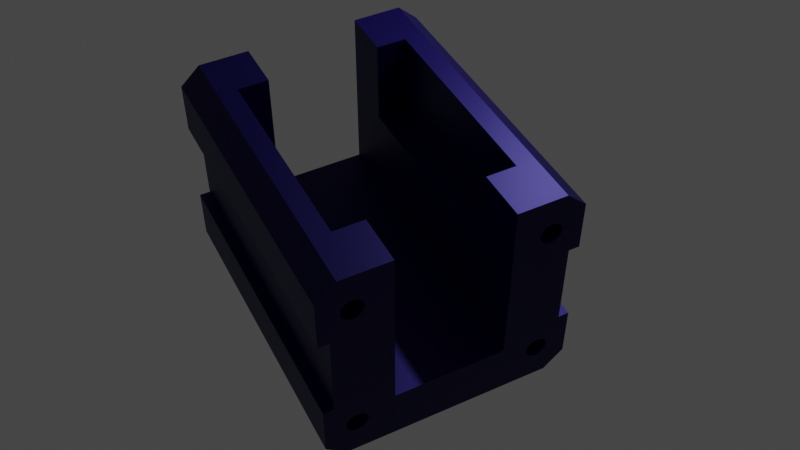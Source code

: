 # Source: M0_Basic_Blender.blend  (saved by Blender 2.80.45; exported with 4.5.12 LTS)
import bpy
from mathutils import Matrix  # noqa: F401  (used for matrix-valued properties, if any)

bpy.ops.wm.read_factory_settings(use_empty=True)
scene = bpy.context.scene
scene.name = 'Scene'

# ---- collections
col_collection = bpy.data.collections.new('Collection'); scene.collection.children.link(col_collection)

# ---- materials (node trees are filled in below, after node groups)
mat_material = bpy.data.materials.new('Material')
mat_material.use_transparent_shadow = False
mat_material.roughness = 0.25

# ---- node groups
ng_auto_smooth = bpy.data.node_groups.new('Auto Smooth', 'GeometryNodeTree')
_s = ng_auto_smooth.interface.new_socket(name='Geometry', in_out='OUTPUT', socket_type='NodeSocketGeometry')
_s = ng_auto_smooth.interface.new_socket(name='Geometry', in_out='INPUT', socket_type='NodeSocketGeometry')
_s = ng_auto_smooth.interface.new_socket(name='Angle', in_out='INPUT', socket_type='NodeSocketFloat')
_s.subtype = 'ANGLE'
_s.min_value = 0.0
_s.max_value = 3.142
ng_auto_smooth.is_modifier = True
_N = ng_auto_smooth.nodes; _L = ng_auto_smooth.links
n0 = _N.new('NodeGroupOutput'); n0.name = 'Group Output'; n0.location = (480, -100)
n1 = _N.new('NodeGroupInput'); n1.name = 'Group Input'; n1.location = (-420, -300)
n2 = _N.new('NodeGroupInput'); n2.name = 'Group Input.001'; n2.location = (-60, -100)
n3 = _N.new('GeometryNodeSetShadeSmooth'); n3.name = 'Set Shade Smooth'; n3.location = (120, -100)
n3.domain = 'EDGE'
n4 = _N.new('GeometryNodeSetShadeSmooth'); n4.name = 'Set Shade Smooth.001'; n4.location = (300, -100)
n5 = _N.new('GeometryNodeInputMeshEdgeAngle'); n5.name = 'Edge Angle'; n5.location = (-420, -220)
n6 = _N.new('GeometryNodeInputEdgeSmooth'); n6.name = 'Is Edge Smooth'; n6.location = (-60, -160)
n7 = _N.new('GeometryNodeInputShadeSmooth'); n7.name = 'Is Face Smooth'; n7.location = (-240, -340)
n8 = _N.new('FunctionNodeBooleanMath'); n8.name = 'Boolean Math'; n8.location = (-60, -220)
n9 = _N.new('FunctionNodeCompare'); n9.name = 'Compare'; n9.location = (-240, -180)
n9.operation = 'LESS_EQUAL'
_L.new(n5.outputs[0], n9.inputs[0])
_L.new(n4.outputs[0], n0.inputs[0])
_L.new(n1.outputs[1], n9.inputs[1])
_L.new(n9.outputs[0], n8.inputs[0])
_L.new(n7.outputs[0], n8.inputs[1])
_L.new(n2.outputs[0], n3.inputs[0])
_L.new(n6.outputs[0], n3.inputs[1])
_L.new(n3.outputs[0], n4.inputs[0])
_L.new(n8.outputs[0], n3.inputs[2])
n0.is_active_output = True

# ---- material node trees
mat_material.use_nodes = True; mat_material.node_tree.nodes.clear()
_N = mat_material.node_tree.nodes; _L = mat_material.node_tree.links
n0 = _N.new('ShaderNodeOutputMaterial'); n0.name = 'Material Output'; n0.location = (300, 300)
n1 = _N.new('ShaderNodeBsdfPrincipled'); n1.name = 'Principled BSDF'; n1.location = (10, 300)
n1.distribution = 'GGX'
n1.subsurface_method = 'BURLEY'
n1.inputs[0].default_value = (0.003665, 0.0, 0.09084, 1.0)
n1.inputs[1].default_value = 0.6364
n1.inputs[3].default_value = 1.45
n1.inputs[9].default_value = (6.4, 9.6, 0.1)
_L.new(n1.outputs[0], n0.inputs[0])
n0.is_active_output = True

# ---- world
world_world = bpy.data.worlds.new('World'); scene.world = world_world
world_world.use_nodes = True; world_world.node_tree.nodes.clear()
_N = world_world.node_tree.nodes; _L = world_world.node_tree.links
n0 = _N.new('ShaderNodeOutputWorld'); n0.name = 'World Output'; n0.location = (300, 300)
n1 = _N.new('ShaderNodeBackground'); n1.name = 'Background'; n1.location = (10, 300)
n1.inputs[0].default_value = (0.05088, 0.05088, 0.05088, 1.0)
_L.new(n1.outputs[0], n0.inputs[0])
n0.is_active_output = True
world_world.color = (0.05088, 0.05088, 0.05088)
world_world.use_sun_shadow = False
world_world.sun_shadow_jitter_overblur = 0.0

# ---- cameras
cam_camera = bpy.data.cameras.new('Camera')
cam_camera.clip_end = 100.0
cam_camera.ortho_scale = 7.314
cam_camera.dof.focus_distance = 0.0
cam_camera.dof.aperture_fstop = 128.0

# ---- lights
light_light = bpy.data.lights.new('Light', 'POINT')
light_light.transmission_factor = 0.0
light_light.cutoff_distance = 30.0
light_light.energy = 1000.0
light_light.shadow_buffer_clip_start = 1.001
light_light.shadow_soft_size = 0.1
light_light.shadow_maximum_resolution = 0.006
light_light.use_absolute_resolution = True

# ---- meshes
me_cube = bpy.data.meshes.new('Cube')
me_cube.from_pydata([(1.353, -1.904, 1.261), (1.353, -1.904, 0.944), (1.509, -1.904, 1.072), (1.5, -1.904, 1.042), (1.485, -1.904, 1.014), (1.512, -1.904, 1.103), (1.509, -1.904, 1.134), (1.5, -1.904, 1.163), (1.485, -1.904, 1.191), (1.197, -1.904, 1.072), (1.206, -1.904, 1.042), (1.221, -1.904, 1.014), (1.241, -1.904, 0.9904), (1.265, -1.904, 0.9707), (1.465, -1.904, 0.9904), (1.441, -1.904, 0.9707), (1.194, -1.904, 1.103), (1.197, -1.904, 1.134), (1.206, -1.904, 1.163), (1.221, -1.904, 1.191), (1.241, -1.904, 1.215), (1.265, -1.904, 1.235), (1.465, -1.904, 1.215), (1.441, -1.904, 1.235), (1.353, -1.904, 1.103), (1.414, -1.904, 0.956), (1.384, -1.904, 0.947), (1.414, -1.904, 1.249), (1.292, -1.904, 0.956), (1.322, -1.904, 0.947), (1.509, -2.2, 1.072), (1.512, -2.2, 1.103), (1.384, -1.904, 1.258), (1.292, -1.904, 1.249), (1.322, -1.904, 1.258), (1.509, -2.2, 1.134), (1.5, -2.2, 1.042), (1.485, -2.2, 1.014), (1.241, -2.2, 0.9904), (1.265, -2.2, 0.9707), (1.465, -2.2, 0.9904), (1.322, -2.2, 0.947), (1.194, -2.2, 1.103), (1.5, -2.2, 1.163), (1.485, -2.2, 1.191), (1.241, -2.2, 1.215), (1.265, -2.2, 1.235), (1.465, -2.2, 1.215), (1.384, -2.2, 0.947), (1.322, -2.2, 1.258), (1.414, -2.2, 0.956), (1.441, -2.2, 0.9707), (1.206, -2.2, 1.042), (1.221, -2.2, 1.014), (1.292, -2.2, 0.956), (1.197, -2.2, 1.072), (1.353, -2.2, 0.944), (1.384, -2.2, 1.258), (1.414, -2.2, 1.249), (1.441, -2.2, 1.235), (1.206, -2.2, 1.163), (1.221, -2.2, 1.191), (1.292, -2.2, 1.249), (1.197, -2.2, 1.134), (1.353, -2.2, 1.261), (-1.351, -1.904, 1.261), (-1.351, -1.904, 0.944), (-1.507, -1.904, 1.072), (-1.498, -1.904, 1.042), (-1.483, -1.904, 1.014), (-1.51, -1.904, 1.103), (-1.507, -1.904, 1.134), (-1.498, -1.904, 1.163), (-1.483, -1.904, 1.191), (-1.195, -1.904, 1.072), (-1.204, -1.904, 1.042), (-1.219, -1.904, 1.014), (-1.239, -1.904, 0.9904), (-1.263, -1.904, 0.9707), (-1.463, -1.904, 0.9904), (-1.439, -1.904, 0.9707), (-1.192, -1.904, 1.103), (-1.195, -1.904, 1.134), (-1.204, -1.904, 1.163), (-1.219, -1.904, 1.191), (-1.239, -1.904, 1.215), (-1.263, -1.904, 1.235), (-1.463, -1.904, 1.215), (-1.439, -1.904, 1.235), (-1.351, -1.904, 1.103), (-1.412, -1.904, 0.956), (-1.382, -1.904, 0.947), (-1.412, -1.904, 1.249), (-1.29, -1.904, 0.956), (-1.32, -1.904, 0.947), (-1.507, -2.2, 1.072), (-1.51, -2.2, 1.103), (-1.382, -1.904, 1.258), (-1.29, -1.904, 1.249), (-1.32, -1.904, 1.258), (-1.507, -2.2, 1.134), (-1.498, -2.2, 1.042), (-1.483, -2.2, 1.014), (-1.239, -2.2, 0.9904), (-1.263, -2.2, 0.9707), (-1.463, -2.2, 0.9904), (-1.32, -2.2, 0.947), (-1.192, -2.2, 1.103), (-1.498, -2.2, 1.163), (-1.483, -2.2, 1.191), (-1.239, -2.2, 1.215), (-1.263, -2.2, 1.235), (-1.463, -2.2, 1.215), (-1.382, -2.2, 0.947), (-1.32, -2.2, 1.258), (-1.412, -2.2, 0.956), (-1.439, -2.2, 0.9707), (-1.204, -2.2, 1.042), (-1.219, -2.2, 1.014), (-1.29, -2.2, 0.956), (-1.195, -2.2, 1.072), (-1.351, -2.2, 0.944), (-1.382, -2.2, 1.258), (-1.412, -2.2, 1.249), (-1.439, -2.2, 1.235), (-1.204, -2.2, 1.163), (-1.219, -2.2, 1.191), (-1.29, -2.2, 1.249), (-1.195, -2.2, 1.134), (-1.351, -2.2, 1.261), (1.353, -1.904, -1.26), (1.353, -1.904, -0.9425), (1.509, -1.904, -1.07), (1.5, -1.904, -1.04), (1.485, -1.904, -1.013), (1.512, -1.904, -1.101), (1.509, -1.904, -1.132), (1.5, -1.904, -1.162), (1.485, -1.904, -1.189), (1.197, -1.904, -1.07), (1.206, -1.904, -1.04), (1.221, -1.904, -1.013), (1.241, -1.904, -0.989), (1.265, -1.904, -0.9693), (1.465, -1.904, -0.989), (1.441, -1.904, -0.9693), (1.194, -1.904, -1.101), (1.197, -1.904, -1.132), (1.206, -1.904, -1.162), (1.221, -1.904, -1.189), (1.241, -1.904, -1.213), (1.265, -1.904, -1.233), (1.465, -1.904, -1.213), (1.441, -1.904, -1.233), (1.353, -1.904, -1.101), (1.414, -1.904, -0.9546), (1.384, -1.904, -0.9456), (1.414, -1.904, -1.248), (1.292, -1.904, -0.9546), (1.322, -1.904, -0.9456), (1.509, -2.2, -1.07), (1.512, -2.2, -1.101), (1.384, -1.904, -1.257), (1.292, -1.904, -1.248), (1.322, -1.904, -1.257), (1.509, -2.2, -1.132), (1.5, -2.2, -1.04), (1.485, -2.2, -1.013), (1.241, -2.2, -0.989), (1.265, -2.2, -0.9693), (1.465, -2.2, -0.989), (1.322, -2.2, -0.9456), (1.194, -2.2, -1.101), (1.5, -2.2, -1.162), (1.485, -2.2, -1.189), (1.241, -2.2, -1.213), (1.265, -2.2, -1.233), (1.465, -2.2, -1.213), (1.384, -2.2, -0.9456), (1.322, -2.2, -1.257), (1.414, -2.2, -0.9546), (1.441, -2.2, -0.9693), (1.206, -2.2, -1.04), (1.221, -2.2, -1.013), (1.292, -2.2, -0.9546), (1.197, -2.2, -1.07), (1.353, -2.2, -0.9425), (1.384, -2.2, -1.257), (1.414, -2.2, -1.248), (1.441, -2.2, -1.233), (1.206, -2.2, -1.162), (1.221, -2.2, -1.189), (1.292, -2.2, -1.248), (1.197, -2.2, -1.132), (1.353, -2.2, -1.26), (-1.351, -1.904, -1.26), (-1.351, -1.904, -0.9425), (-1.507, -1.904, -1.07), (-1.498, -1.904, -1.04), (-1.483, -1.904, -1.013), (-1.51, -1.904, -1.101), (-1.507, -1.904, -1.132), (-1.498, -1.904, -1.162), (-1.483, -1.904, -1.189), (-1.195, -1.904, -1.07), (-1.204, -1.904, -1.04), (-1.219, -1.904, -1.013), (-1.239, -1.904, -0.989), (-1.263, -1.904, -0.9693), (-1.463, -1.904, -0.989), (-1.439, -1.904, -0.9693), (-1.192, -1.904, -1.101), (-1.195, -1.904, -1.132), (-1.204, -1.904, -1.162), (-1.219, -1.904, -1.189), (-1.239, -1.904, -1.213), (-1.263, -1.904, -1.233), (-1.463, -1.904, -1.213), (-1.439, -1.904, -1.233), (-1.351, -1.904, -1.101), (-1.412, -1.904, -0.9546), (-1.382, -1.904, -0.9456), (-1.412, -1.904, -1.248), (-1.29, -1.904, -0.9546), (-1.32, -1.904, -0.9456), (-1.507, -2.2, -1.07), (-1.51, -2.2, -1.101), (-1.382, -1.904, -1.257), (-1.29, -1.904, -1.248), (-1.32, -1.904, -1.257), (-1.507, -2.2, -1.132), (-1.498, -2.2, -1.04), (-1.483, -2.2, -1.013), (-1.239, -2.2, -0.989), (-1.263, -2.2, -0.9693), (-1.463, -2.2, -0.989), (-1.32, -2.2, -0.9456), (-1.192, -2.2, -1.101), (-1.498, -2.2, -1.162), (-1.483, -2.2, -1.189), (-1.239, -2.2, -1.213), (-1.263, -2.2, -1.233), (-1.463, -2.2, -1.213), (-1.382, -2.2, -0.9456), (-1.32, -2.2, -1.257), (-1.412, -2.2, -0.9546), (-1.439, -2.2, -0.9693), (-1.204, -2.2, -1.04), (-1.219, -2.2, -1.013), (-1.29, -2.2, -0.9546), (-1.195, -2.2, -1.07), (-1.351, -2.2, -0.9425), (-1.382, -2.2, -1.257), (-1.412, -2.2, -1.248), (-1.439, -2.2, -1.233), (-1.204, -2.2, -1.162), (-1.219, -2.2, -1.189), (-1.29, -2.2, -1.248), (-1.195, -2.2, -1.132), (-1.351, -2.2, -1.26), (-1.254, -1.498, 0.4311), (-1.254, 1.496, 0.4311), (1.254, -1.498, 0.4311), (1.254, 1.496, 0.4311), (0.8203, -2.235, -0.8777), (0.8203, 2.235, -0.8777), (-0.8067, -2.235, -0.8777), (-0.8067, 2.235, -0.8777), (-0.8067, -2.235, 1.669), (-0.8067, 2.235, 1.669), (0.8203, -2.235, 1.669), (0.8203, 2.235, 1.669), (-0.8067, -1.498, 0.4311), (0.8203, -1.498, 0.4311), (0.8203, 1.496, 0.4311), (-0.8067, 1.496, 0.4311), (-1.254, -1.498, 1.669), (-0.8067, -1.498, 1.669), (0.8203, -1.498, 1.669), (-1.254, 1.496, 1.669), (-0.8067, 1.496, 1.669), (0.8203, 1.496, 1.669), (1.254, 1.496, 1.669), (1.254, -1.498, 1.669), (-1.351, -2.235, 1.261), (-1.382, -2.235, 1.258), (-1.32, -2.235, 1.258), (-1.412, -2.235, 1.249), (-1.29, -2.235, 1.249), (-1.263, -2.235, 1.235), (-1.463, -2.235, 1.215), (-1.239, -2.235, 1.215), (-1.219, -2.235, 1.191), (-1.439, -2.235, 1.235), (-1.483, -2.235, 1.191), (-1.498, -2.235, 1.163), (-1.239, -2.235, 0.9904), (-1.483, -2.235, 1.014), (-1.463, -2.235, 0.9904), (-1.498, -2.235, 1.042), (-1.507, -2.235, 1.072), (-1.204, -2.235, 1.163), (-1.507, -2.235, 1.134), (-1.51, -2.235, 1.103), (-1.219, -2.235, 1.014), (-1.263, -2.235, 0.9707), (-1.439, -2.235, 0.9707), (-1.29, -2.235, 0.956), (-1.412, -2.235, 0.956), (-1.382, -2.235, 0.947), (-1.32, -2.235, 0.947), (-1.351, -2.235, 0.944), (-1.32, -2.235, -0.9456), (-1.351, -2.235, -0.9425), (-1.382, -2.235, -0.9456), (-1.412, -2.235, -0.9546), (-1.29, -2.235, -0.9546), (-1.51, -2.235, -1.101), (-1.483, -2.235, -1.013), (-1.439, -2.235, -0.9693), (-1.263, -2.235, -0.9693), (-1.498, -2.235, -1.04), (-1.507, -2.235, -1.07), (-1.507, -2.235, -1.132), (-1.239, -2.235, -0.989), (-1.219, -2.235, -1.013), (-1.463, -2.235, -0.989), (-1.463, -2.235, -1.213), (-1.498, -2.235, -1.162), (-1.439, -2.235, -1.233), (-1.263, -2.235, -1.233), (-1.351, -2.235, -1.26), (-1.382, -2.235, -1.257), (-1.219, -2.235, -1.189), (-1.239, -2.235, -1.213), (-1.29, -2.235, -1.248), (-1.32, -2.235, -1.257), (-1.483, -2.235, -1.189), (-1.412, -2.235, -1.248), (-1.195, -2.235, 1.134), (-1.192, -2.235, 1.103), (-1.195, -2.235, 1.072), (-1.204, -2.235, 1.042), (-1.204, -2.235, -1.04), (-1.195, -2.235, -1.07), (-1.192, -2.235, -1.101), (-1.204, -2.235, -1.162), (-1.195, -2.235, -1.132), (1.206, -2.235, 1.163), (1.221, -2.235, 1.191), (1.241, -2.235, 1.215), (1.197, -2.235, 1.134), (1.194, -2.235, 1.103), (1.206, -2.235, 1.042), (1.197, -2.235, 1.072), (1.221, -2.235, 1.014), (1.241, -2.235, 0.9904), (1.241, -2.235, -0.989), (1.221, -2.235, -1.013), (1.206, -2.235, -1.04), (1.197, -2.235, -1.07), (1.194, -2.235, -1.101), (1.206, -2.235, -1.162), (1.197, -2.235, -1.132), (1.221, -2.235, -1.189), (1.241, -2.235, -1.213), (1.265, -2.235, 1.235), (1.292, -2.235, 1.249), (1.322, -2.235, 1.258), (1.265, -2.235, 0.9707), (1.292, -2.235, 0.956), (1.322, -2.235, 0.947), (1.292, -2.235, -0.9546), (1.265, -2.235, -0.9693), (1.322, -2.235, -0.9456), (1.265, -2.235, -1.233), (1.322, -2.235, -1.257), (1.292, -2.235, -1.248), (1.353, -2.235, 1.261), (1.353, -2.235, 0.944), (1.353, -2.235, -0.9425), (1.353, -2.235, -1.26), (1.384, -2.235, 1.258), (1.414, -2.235, 1.249), (1.441, -2.235, 0.9707), (1.414, -2.235, 0.956), (1.384, -2.235, 0.947), (1.384, -2.235, -0.9456), (1.414, -2.235, -0.9546), (1.441, -2.235, -0.9693), (1.441, -2.235, -1.233), (1.414, -2.235, -1.248), (1.384, -2.235, -1.257), (1.441, -2.235, 1.235), (1.485, -2.235, 1.191), (1.465, -2.235, 1.215), (1.485, -2.235, 1.014), (1.465, -2.235, 0.9904), (1.465, -2.235, -0.989), (1.485, -2.235, -1.013), (1.485, -2.235, -1.189), (1.5, -2.235, -1.162), (1.465, -2.235, -1.213), (1.5, -2.235, 1.163), (1.509, -2.235, 1.134), (1.512, -2.235, 1.103), (1.509, -2.235, 1.072), (1.5, -2.235, 1.042), (1.5, -2.235, -1.04), (1.509, -2.235, -1.07), (1.512, -2.235, -1.101), (1.509, -2.235, -1.132), (1.53, 2.235, 1.669), (1.818, 2.235, 1.404), (1.818, 2.235, -1.404), (1.53, 2.235, -1.669), (1.818, -2.235, 1.404), (1.53, -2.235, 1.669), (1.69, -2.235, 1.432), (1.53, -2.235, -1.669), (1.818, -2.235, -1.404), (1.69, -2.235, -1.432), (-1.818, 2.235, 1.404), (-1.53, 2.235, 1.669), (-1.53, 2.235, -1.669), (-1.818, 2.235, -1.404), (-1.53, -2.235, 1.669), (-1.818, -2.235, 1.404), (-1.689, -2.235, 1.432), (-1.818, -2.235, -1.404), (-1.53, -2.235, -1.669), (-1.689, -2.235, -1.432), (-1.818, -2.235, 0.6556), (-1.818, 2.235, 0.6556), (-1.663, 2.235, 0.6556), (-1.663, -2.235, 0.6556), (-1.818, 2.235, -0.6297), (-1.818, -2.235, -0.6297), (-1.663, 2.235, -0.6297), (-1.663, -2.235, -0.6297), (1.663, 2.235, 0.6556), (1.663, -2.235, 0.6556), (1.663, 2.235, -0.6297), (1.663, -2.235, -0.6297), (1.818, 2.235, -0.6297), (1.818, -2.235, -0.6297), (1.818, 2.235, 0.6556), (1.818, -2.235, 0.6556)], [], [(28, 54, 41, 29), (29, 1, 24, 16, 9, 10, 11, 12, 13, 28), (32, 57, 64, 0), (34, 33, 21, 20, 19, 18, 17, 16, 24, 0), (34, 0, 64, 49), (17, 18, 60, 63), (5, 31, 35, 6), (9, 55, 52, 10), (26, 25, 15, 14, 4, 3, 2, 5, 24, 1), (3, 4, 37, 36), (14, 15, 51, 40), (19, 20, 45, 61), (5, 2, 30, 31), (15, 25, 50, 51), (7, 43, 44, 8), (29, 41, 56, 1), (6, 35, 43, 7), (2, 3, 36, 30), (12, 38, 39, 13), (11, 53, 38, 12), (23, 59, 58, 27), (13, 39, 54, 28), (21, 33, 62, 46), (27, 58, 57, 32), (22, 47, 59, 23), (33, 34, 49, 62), (8, 44, 47, 22), (4, 14, 40, 37), (10, 52, 53, 11), (25, 26, 48, 50), (26, 1, 56, 48), (18, 19, 61, 60), (32, 0, 24, 5, 6, 7, 8, 22, 23, 27), (20, 21, 46, 45), (16, 42, 55, 9), (16, 17, 63, 42), (93, 94, 106, 119), (94, 93, 78, 77, 76, 75, 74, 81, 89, 66), (97, 65, 129, 122), (99, 65, 89, 81, 82, 83, 84, 85, 86, 98), (99, 114, 129, 65), (82, 128, 125, 83), (70, 71, 100, 96), (74, 75, 117, 120), (91, 66, 89, 70, 67, 68, 69, 79, 80, 90), (68, 101, 102, 69), (79, 105, 116, 80), (84, 126, 110, 85), (70, 96, 95, 67), (80, 116, 115, 90), (72, 73, 109, 108), (94, 66, 121, 106), (71, 72, 108, 100), (67, 95, 101, 68), (77, 78, 104, 103), (76, 77, 103, 118), (88, 92, 123, 124), (78, 93, 119, 104), (86, 111, 127, 98), (92, 97, 122, 123), (87, 88, 124, 112), (98, 127, 114, 99), (73, 87, 112, 109), (69, 102, 105, 79), (75, 76, 118, 117), (90, 115, 113, 91), (91, 113, 121, 66), (83, 125, 126, 84), (97, 92, 88, 87, 73, 72, 71, 70, 89, 65), (85, 110, 111, 86), (81, 74, 120, 107), (81, 107, 128, 82), (158, 159, 171, 184), (159, 158, 143, 142, 141, 140, 139, 146, 154, 131), (162, 130, 194, 187), (164, 130, 154, 146, 147, 148, 149, 150, 151, 163), (164, 179, 194, 130), (147, 193, 190, 148), (135, 136, 165, 161), (139, 140, 182, 185), (156, 131, 154, 135, 132, 133, 134, 144, 145, 155), (133, 166, 167, 134), (144, 170, 181, 145), (149, 191, 175, 150), (135, 161, 160, 132), (145, 181, 180, 155), (137, 138, 174, 173), (159, 131, 186, 171), (136, 137, 173, 165), (132, 160, 166, 133), (142, 143, 169, 168), (141, 142, 168, 183), (153, 157, 188, 189), (143, 158, 184, 169), (151, 176, 192, 163), (157, 162, 187, 188), (152, 153, 189, 177), (163, 192, 179, 164), (138, 152, 177, 174), (134, 167, 170, 144), (140, 141, 183, 182), (155, 180, 178, 156), (156, 178, 186, 131), (148, 190, 191, 149), (162, 157, 153, 152, 138, 137, 136, 135, 154, 130), (150, 175, 176, 151), (146, 139, 185, 172), (146, 172, 193, 147), (223, 249, 236, 224), (224, 196, 219, 211, 204, 205, 206, 207, 208, 223), (227, 252, 259, 195), (229, 228, 216, 215, 214, 213, 212, 211, 219, 195), (229, 195, 259, 244), (212, 213, 255, 258), (200, 226, 230, 201), (204, 250, 247, 205), (221, 220, 210, 209, 199, 198, 197, 200, 219, 196), (198, 199, 232, 231), (209, 210, 246, 235), (214, 215, 240, 256), (200, 197, 225, 226), (210, 220, 245, 246), (202, 238, 239, 203), (224, 236, 251, 196), (201, 230, 238, 202), (197, 198, 231, 225), (207, 233, 234, 208), (206, 248, 233, 207), (218, 254, 253, 222), (208, 234, 249, 223), (216, 228, 257, 241), (222, 253, 252, 227), (217, 242, 254, 218), (228, 229, 244, 257), (203, 239, 242, 217), (199, 209, 235, 232), (205, 247, 248, 206), (220, 221, 243, 245), (221, 196, 251, 243), (213, 214, 256, 255), (227, 195, 219, 200, 201, 202, 203, 217, 218, 222), (215, 216, 241, 240), (211, 237, 250, 204), (211, 212, 258, 237), (260, 261, 279, 276), (261, 275, 280, 279), (263, 262, 283, 282), (262, 273, 278, 283), (261, 260, 272, 275), (424, 415, 419, 430), (429, 437, 436, 425), (268, 277, 276, 279, 280, 269, 423, 426), (429, 431, 317, 322, 321, 318, 326, 319, 315, 314, 313, 312, 316, 320, 324, 325, 343, 344, 345, 361, 360, 359, 358, 357, 373, 372, 374, 380, 387, 388, 389, 398, 399, 408, 409, 410, 421, 420, 445, 443, 441, 447, 416, 418, 405, 406, 407, 396, 397, 384, 385, 386, 379, 371, 370, 369, 356, 355, 353, 354, 352, 270, 264, 266, 268, 340, 341, 342, 304, 296, 305, 307, 310, 311, 309, 308, 306, 298, 297, 299, 300, 303, 428, 427, 432, 435, 439, 437), (412, 271, 281, 282, 283, 278, 270, 417), (414, 444, 445, 420), (265, 264, 270, 278, 273, 274, 281, 271), (266, 267, 269, 280, 275, 272, 277, 268), (426, 428, 303, 302, 295, 294, 290, 293, 287, 285, 284, 286, 288, 289, 291, 292, 301, 339, 340, 268), (267, 266, 264, 265), (274, 263, 282, 281), (272, 260, 276, 277), (273, 262, 263, 274), (286, 114, 127, 288), (400, 174, 177, 402), (297, 102, 101, 299), (361, 172, 185, 360), (386, 48, 56, 379), (306, 116, 105, 298), (325, 248, 247, 343), (382, 57, 58, 383), (319, 246, 245, 315), (403, 43, 35, 404), (395, 47, 44, 394), (373, 169, 184, 372), (295, 108, 109, 294), (316, 249, 234, 320), (322, 225, 231, 321), (327, 242, 239, 337), (317, 226, 225, 322), (381, 194, 179, 376), (377, 192, 176, 375), (355, 53, 52, 353), (362, 190, 193, 363), (391, 188, 187, 392), (351, 63, 60, 348), (374, 171, 186, 380), (291, 110, 126, 292), (337, 239, 238, 328), (305, 104, 119, 307), (370, 54, 39, 369), (285, 122, 129, 284), (344, 250, 237, 345), (323, 230, 226, 317), (314, 243, 251, 313), (345, 237, 258, 347), (352, 42, 63, 351), (365, 175, 191, 364), (330, 241, 257, 335), (347, 258, 255, 346), (309, 113, 115, 308), (406, 30, 36, 407), (328, 238, 230, 323), (410, 161, 165, 411), (359, 182, 183, 358), (349, 61, 45, 350), (383, 58, 59, 393), (390, 189, 188, 391), (376, 179, 192, 377), (341, 120, 117, 342), (324, 233, 248, 325), (371, 41, 54, 370), (389, 181, 170, 398), (396, 37, 40, 397), (358, 183, 168, 357), (311, 121, 113, 309), (335, 257, 244, 336), (356, 38, 53, 355), (393, 59, 47, 395), (326, 235, 246, 319), (357, 168, 169, 373), (401, 173, 174, 400), (329, 254, 242, 327), (332, 252, 253, 338), (363, 193, 172, 361), (320, 234, 233, 324), (313, 251, 236, 312), (387, 178, 180, 388), (385, 50, 48, 386), (307, 119, 106, 310), (408, 166, 160, 409), (375, 176, 175, 365), (405, 31, 30, 406), (372, 184, 171, 374), (346, 255, 256, 333), (369, 39, 38, 356), (289, 111, 110, 291), (310, 106, 121, 311), (298, 105, 102, 297), (399, 167, 166, 408), (384, 51, 50, 385), (294, 109, 112, 290), (336, 244, 259, 331), (394, 44, 43, 403), (342, 117, 118, 304), (333, 256, 240, 334), (304, 118, 103, 296), (308, 115, 116, 306), (288, 127, 111, 289), (354, 55, 42, 352), (397, 40, 51, 384), (388, 180, 181, 389), (303, 96, 100, 302), (321, 231, 232, 318), (368, 49, 64, 378), (287, 123, 122, 285), (392, 187, 194, 381), (398, 170, 167, 399), (364, 191, 190, 362), (339, 128, 107, 340), (360, 185, 182, 359), (379, 56, 41, 371), (409, 160, 161, 410), (338, 253, 254, 329), (290, 112, 124, 293), (411, 165, 173, 401), (318, 232, 235, 326), (378, 64, 57, 382), (293, 124, 123, 287), (296, 103, 104, 305), (301, 125, 128, 339), (366, 46, 62, 367), (334, 240, 241, 330), (300, 95, 96, 303), (350, 45, 46, 366), (315, 245, 243, 314), (302, 100, 108, 295), (312, 236, 249, 316), (353, 52, 55, 354), (292, 126, 125, 301), (299, 101, 95, 300), (270, 352, 351, 348, 349, 350, 366, 367, 368, 378, 382, 383, 393, 395, 394, 403, 404, 405, 418, 417), (419, 421, 410, 411, 401, 400, 402, 390, 391, 392, 381, 376, 377, 375, 365, 364, 362, 363, 361, 345, 347, 346, 333, 334, 330, 335, 336, 331, 332, 338, 329, 327, 337, 328, 323, 317, 431, 430), (404, 35, 31, 405), (380, 186, 178, 387), (367, 62, 49, 368), (402, 177, 189, 390), (348, 60, 61, 349), (331, 259, 252, 332), (340, 107, 120, 341), (343, 247, 250, 344), (407, 36, 37, 396), (284, 129, 114, 286), (416, 417, 418), (419, 420, 421), (426, 427, 428), (429, 430, 431), (424, 430, 429, 425), (412, 417, 416, 413), (426, 423, 422, 427), (419, 415, 414, 420), (424, 425, 436, 438, 434, 433, 422, 423, 269, 267, 265, 271, 412, 413, 446, 440, 442, 444, 414, 415), (434, 435, 432, 433), (438, 439, 435, 434), (441, 440, 446, 447), (433, 432, 427, 422), (440, 441, 443, 442), (442, 443, 445, 444), (447, 446, 413, 416), (439, 438, 436, 437)])
me_cube.polygons.foreach_set('use_smooth', [True] * 309)
_k = set([(0, 32), (0, 34), (1, 26), (1, 29), (2, 3), (2, 5), (3, 4), (4, 14), (5, 6), (6, 7), (7, 8), (8, 22), (9, 10), (9, 16), (10, 11), (11, 12), (12, 13), (13, 28), (14, 15), (15, 25), (16, 17), (17, 18), (18, 19), (19, 20), (20, 21), (21, 33), (22, 23), (23, 27), (25, 26), (27, 32), (28, 29), (33, 34), (65, 97), (65, 99), (66, 91), (66, 94), (67, 68), (67, 70), (68, 69), (69, 79), (70, 71), (71, 72), (72, 73), (73, 87), (74, 75), (74, 81), (75, 76), (76, 77), (77, 78), (78, 93), (79, 80), (80, 90), (81, 82), (82, 83), (83, 84), (84, 85), (85, 86), (86, 98), (87, 88), (88, 92), (90, 91), (92, 97), (93, 94), (98, 99), (130, 162), (130, 164), (131, 156), (131, 159), (132, 133), (132, 135), (133, 134), (134, 144), (135, 136), (136, 137), (137, 138), (138, 152), (139, 140), (139, 146), (140, 141), (141, 142), (142, 143), (143, 158), (144, 145), (145, 155), (146, 147), (147, 148), (148, 149), (149, 150), (150, 151), (151, 163), (152, 153), (153, 157), (155, 156), (157, 162), (158, 159), (163, 164), (195, 227), (195, 229), (196, 221), (196, 224), (197, 198), (197, 200), (198, 199), (199, 209), (200, 201), (201, 202), (202, 203), (203, 217), (204, 205), (204, 211), (205, 206), (206, 207), (207, 208), (208, 223), (209, 210), (210, 220), (211, 212), (212, 213), (213, 214), (214, 215), (215, 216), (216, 228), (217, 218), (218, 222), (220, 221), (222, 227), (223, 224), (228, 229), (260, 261), (260, 272), (260, 276), (261, 275), (261, 279), (262, 263), (262, 273), (262, 283), (263, 274), (263, 282), (264, 265), (264, 266), (264, 270), (265, 267), (265, 271), (266, 267), (266, 268), (267, 269), (268, 277), (268, 426), (269, 280), (269, 423), (270, 278), (270, 417), (271, 281), (271, 412), (272, 275), (272, 277), (273, 274), (273, 278), (274, 281), (275, 280), (276, 277), (276, 279), (278, 283), (279, 280), (281, 282), (282, 283), (284, 285), (284, 286), (285, 287), (286, 288), (287, 293), (288, 289), (289, 291), (290, 293), (290, 294), (291, 292), (292, 301), (294, 295), (295, 302), (296, 304), (296, 305), (297, 298), (297, 299), (298, 306), (299, 300), (300, 303), (301, 339), (302, 303), (304, 342), (305, 307), (306, 308), (307, 310), (308, 309), (309, 311), (310, 311), (312, 313), (312, 316), (313, 314), (314, 315), (315, 319), (316, 320), (317, 322), (317, 323), (318, 321), (318, 326), (319, 326), (320, 324), (321, 322), (323, 328), (324, 325), (325, 343), (327, 329), (327, 337), (328, 337), (329, 338), (330, 334), (330, 335), (331, 332), (331, 336), (332, 338), (333, 334), (333, 346), (335, 336), (339, 340), (340, 341), (341, 342), (343, 344), (344, 345), (345, 347), (346, 347), (348, 349), (348, 351), (349, 350), (350, 366), (351, 352), (352, 354), (353, 354), (353, 355), (355, 356), (356, 369), (357, 358), (357, 373), (358, 359), (359, 360), (360, 361), (361, 363), (362, 363), (362, 364), (364, 365), (365, 375), (366, 367), (367, 368), (368, 378), (369, 370), (370, 371), (371, 379), (372, 373), (372, 374), (374, 380), (375, 377), (376, 377), (376, 381), (378, 382), (379, 386), (380, 387), (381, 392), (382, 383), (383, 393), (384, 385), (384, 397), (385, 386), (387, 388), (388, 389), (389, 398), (390, 391), (390, 402), (391, 392), (393, 395), (394, 395), (394, 403), (396, 397), (396, 407), (398, 399), (399, 408), (400, 401), (400, 402), (401, 411), (403, 404), (404, 405), (405, 406), (406, 407), (408, 409), (409, 410), (410, 411), (412, 413), (412, 417), (413, 416), (413, 446), (414, 415), (414, 420), (414, 444), (415, 419), (415, 424), (416, 417), (416, 447), (419, 420), (419, 430), (420, 445), (422, 423), (422, 427), (422, 433), (423, 426), (424, 425), (424, 430), (425, 429), (425, 436), (426, 427), (427, 432), (429, 430), (429, 437), (432, 433), (432, 435), (433, 434), (434, 435), (434, 438), (435, 439), (436, 437), (436, 438), (437, 439), (438, 439), (440, 441), (440, 442), (440, 446), (441, 443), (441, 447), (442, 443), (442, 444), (443, 445), (444, 445), (446, 447)])
me_cube.attributes.new('sharp_edge', 'BOOLEAN', 'EDGE').data.foreach_set('value', [ (min(e.vertices), max(e.vertices)) in _k for e in me_cube.edges])
_uv = me_cube.uv_layers.new(name='UVMap')
_uv.uv.foreach_set('vector', [0.0625, 0.5, 0.0625, 0.75, 0.03125, 0.75, 0.03125, 0.5, 0.7032, 0.4854, 0.75, 0.49, 0.75, 0.25, 0.51, 0.25, 0.5146, 0.2968, 0.5283, 0.3418, 0.5504, 0.3833, 0.5803, 0.4197, 0.6167, 0.4496, 0.6582, 0.4717, 0.03125, 0.5, 0.03125, 0.75, 0.0, 0.75, 0.0, 0.5, 0.7032, 0.4854, 0.6582, 0.4717, 0.6167, 0.4496, 0.5803, 0.4197, 0.5504, 0.3833, 0.5283, 0.3418, 0.5146, 0.2968, 0.51, 0.25, 0.75, 0.25, 0.75, 0.49, 0.03125, 0.5, 0.0, 0.5, 0.0, 0.75, 0.03125, 0.75, 0.2188, 0.5, 0.1875, 0.5, 0.1875, 0.75, 0.2188, 0.75, 0.25, 0.5, 0.25, 0.75, 0.2188, 0.75, 0.2188, 0.5, 0.2188, 0.5, 0.2188, 0.75, 0.1875, 0.75, 0.1875, 0.5, 0.7032, 0.4854, 0.6582, 0.4717, 0.6167, 0.4496, 0.5803, 0.4197, 0.5504, 0.3833, 0.5283, 0.3418, 0.5146, 0.2968, 0.51, 0.25, 0.75, 0.25, 0.75, 0.49, 0.1875, 0.5, 0.1562, 0.5, 0.1562, 0.75, 0.1875, 0.75, 0.125, 0.5, 0.09375, 0.5, 0.09375, 0.75, 0.125, 0.75, 0.1562, 0.5, 0.125, 0.5, 0.125, 0.75, 0.1562, 0.75, 0.25, 0.5, 0.2188, 0.5, 0.2188, 0.75, 0.25, 0.75, 0.09375, 0.5, 0.0625, 0.5, 0.0625, 0.75, 0.09375, 0.75, 0.1875, 0.5, 0.1875, 0.75, 0.1562, 0.75, 0.1562, 0.5, 0.03125, 0.5, 0.03125, 0.75, 0.0, 0.75, 0.0, 0.5, 0.2188, 0.5, 0.2188, 0.75, 0.1875, 0.75, 0.1875, 0.5, 0.2188, 0.5, 0.1875, 0.5, 0.1875, 0.75, 0.2188, 0.75, 0.125, 0.5, 0.125, 0.75, 0.09375, 0.75, 0.09375, 0.5, 0.1562, 0.5, 0.1562, 0.75, 0.125, 0.75, 0.125, 0.5, 0.09375, 0.5, 0.09375, 0.75, 0.0625, 0.75, 0.0625, 0.5, 0.09375, 0.5, 0.09375, 0.75, 0.0625, 0.75, 0.0625, 0.5, 0.09375, 0.5, 0.0625, 0.5, 0.0625, 0.75, 0.09375, 0.75, 0.0625, 0.5, 0.0625, 0.75, 0.03125, 0.75, 0.03125, 0.5, 0.125, 0.5, 0.125, 0.75, 0.09375, 0.75, 0.09375, 0.5, 0.0625, 0.5, 0.03125, 0.5, 0.03125, 0.75, 0.0625, 0.75, 0.1562, 0.5, 0.1562, 0.75, 0.125, 0.75, 0.125, 0.5, 0.1562, 0.5, 0.125, 0.5, 0.125, 0.75, 0.1562, 0.75, 0.1875, 0.5, 0.1875, 0.75, 0.1562, 0.75, 0.1562, 0.5, 0.0625, 0.5, 0.03125, 0.5, 0.03125, 0.75, 0.0625, 0.75, 0.03125, 0.5, 0.0, 0.5, 0.0, 0.75, 0.03125, 0.75, 0.1875, 0.5, 0.1562, 0.5, 0.1562, 0.75, 0.1875, 0.75, 0.7032, 0.4854, 0.75, 0.49, 0.75, 0.25, 0.51, 0.25, 0.5146, 0.2968, 0.5283, 0.3418, 0.5504, 0.3833, 0.5803, 0.4197, 0.6167, 0.4496, 0.6582, 0.4717, 0.125, 0.5, 0.09375, 0.5, 0.09375, 0.75, 0.125, 0.75, 0.25, 0.5, 0.25, 0.75, 0.2188, 0.75, 0.2188, 0.5, 0.25, 0.5, 0.2188, 0.5, 0.2188, 0.75, 0.25, 0.75, 0.0625, 0.5, 0.03125, 0.5, 0.03125, 0.75, 0.0625, 0.75, 0.7032, 0.4854, 0.6582, 0.4717, 0.6167, 0.4496, 0.5803, 0.4197, 0.5504, 0.3833, 0.5283, 0.3418, 0.5146, 0.2968, 0.51, 0.25, 0.75, 0.25, 0.75, 0.49, 0.03125, 0.5, 0.0, 0.5, 0.0, 0.75, 0.03125, 0.75, 0.7032, 0.4854, 0.75, 0.49, 0.75, 0.25, 0.51, 0.25, 0.5146, 0.2968, 0.5283, 0.3418, 0.5504, 0.3833, 0.5803, 0.4197, 0.6167, 0.4496, 0.6582, 0.4717, 0.03125, 0.5, 0.03125, 0.75, 0.0, 0.75, 0.0, 0.5, 0.2188, 0.5, 0.2188, 0.75, 0.1875, 0.75, 0.1875, 0.5, 0.25, 0.5, 0.2188, 0.5, 0.2188, 0.75, 0.25, 0.75, 0.2188, 0.5, 0.1875, 0.5, 0.1875, 0.75, 0.2188, 0.75, 0.7032, 0.4854, 0.75, 0.49, 0.75, 0.25, 0.51, 0.25, 0.5146, 0.2968, 0.5283, 0.3418, 0.5504, 0.3833, 0.5803, 0.4197, 0.6167, 0.4496, 0.6582, 0.4717, 0.1875, 0.5, 0.1875, 0.75, 0.1562, 0.75, 0.1562, 0.5, 0.125, 0.5, 0.125, 0.75, 0.09375, 0.75, 0.09375, 0.5, 0.1562, 0.5, 0.1562, 0.75, 0.125, 0.75, 0.125, 0.5, 0.25, 0.5, 0.25, 0.75, 0.2188, 0.75, 0.2188, 0.5, 0.09375, 0.5, 0.09375, 0.75, 0.0625, 0.75, 0.0625, 0.5, 0.1875, 0.5, 0.1562, 0.5, 0.1562, 0.75, 0.1875, 0.75, 0.03125, 0.5, 0.0, 0.5, 0.0, 0.75, 0.03125, 0.75, 0.2188, 0.5, 0.1875, 0.5, 0.1875, 0.75, 0.2188, 0.75, 0.2188, 0.5, 0.2188, 0.75, 0.1875, 0.75, 0.1875, 0.5, 0.125, 0.5, 0.09375, 0.5, 0.09375, 0.75, 0.125, 0.75, 0.1562, 0.5, 0.125, 0.5, 0.125, 0.75, 0.1562, 0.75, 0.09375, 0.5, 0.0625, 0.5, 0.0625, 0.75, 0.09375, 0.75, 0.09375, 0.5, 0.0625, 0.5, 0.0625, 0.75, 0.09375, 0.75, 0.09375, 0.5, 0.09375, 0.75, 0.0625, 0.75, 0.0625, 0.5, 0.0625, 0.5, 0.03125, 0.5, 0.03125, 0.75, 0.0625, 0.75, 0.125, 0.5, 0.09375, 0.5, 0.09375, 0.75, 0.125, 0.75, 0.0625, 0.5, 0.0625, 0.75, 0.03125, 0.75, 0.03125, 0.5, 0.1562, 0.5, 0.125, 0.5, 0.125, 0.75, 0.1562, 0.75, 0.1562, 0.5, 0.1562, 0.75, 0.125, 0.75, 0.125, 0.5, 0.1875, 0.5, 0.1562, 0.5, 0.1562, 0.75, 0.1875, 0.75, 0.0625, 0.5, 0.0625, 0.75, 0.03125, 0.75, 0.03125, 0.5, 0.03125, 0.5, 0.03125, 0.75, 0.0, 0.75, 0.0, 0.5, 0.1875, 0.5, 0.1875, 0.75, 0.1562, 0.75, 0.1562, 0.5, 0.7032, 0.4854, 0.6582, 0.4717, 0.6167, 0.4496, 0.5803, 0.4197, 0.5504, 0.3833, 0.5283, 0.3418, 0.5146, 0.2968, 0.51, 0.25, 0.75, 0.25, 0.75, 0.49, 0.125, 0.5, 0.125, 0.75, 0.09375, 0.75, 0.09375, 0.5, 0.25, 0.5, 0.2188, 0.5, 0.2188, 0.75, 0.25, 0.75, 0.25, 0.5, 0.25, 0.75, 0.2188, 0.75, 0.2188, 0.5, 0.0625, 0.5, 0.03125, 0.5, 0.03125, 0.75, 0.0625, 0.75, 0.7032, 0.4854, 0.6582, 0.4717, 0.6167, 0.4496, 0.5803, 0.4197, 0.5504, 0.3833, 0.5283, 0.3418, 0.5146, 0.2968, 0.51, 0.25, 0.75, 0.25, 0.75, 0.49, 0.03125, 0.5, 0.0, 0.5, 0.0, 0.75, 0.03125, 0.75, 0.7032, 0.4854, 0.75, 0.49, 0.75, 0.25, 0.51, 0.25, 0.5146, 0.2968, 0.5283, 0.3418, 0.5504, 0.3833, 0.5803, 0.4197, 0.6167, 0.4496, 0.6582, 0.4717, 0.03125, 0.5, 0.03125, 0.75, 0.0, 0.75, 0.0, 0.5, 0.2188, 0.5, 0.2188, 0.75, 0.1875, 0.75, 0.1875, 0.5, 0.25, 0.5, 0.2188, 0.5, 0.2188, 0.75, 0.25, 0.75, 0.2188, 0.5, 0.1875, 0.5, 0.1875, 0.75, 0.2188, 0.75, 0.7032, 0.4854, 0.75, 0.49, 0.75, 0.25, 0.51, 0.25, 0.5146, 0.2968, 0.5283, 0.3418, 0.5504, 0.3833, 0.5803, 0.4197, 0.6167, 0.4496, 0.6582, 0.4717, 0.1875, 0.5, 0.1875, 0.75, 0.1562, 0.75, 0.1562, 0.5, 0.125, 0.5, 0.125, 0.75, 0.09375, 0.75, 0.09375, 0.5, 0.1562, 0.5, 0.1562, 0.75, 0.125, 0.75, 0.125, 0.5, 0.25, 0.5, 0.25, 0.75, 0.2188, 0.75, 0.2188, 0.5, 0.09375, 0.5, 0.09375, 0.75, 0.0625, 0.75, 0.0625, 0.5, 0.1875, 0.5, 0.1562, 0.5, 0.1562, 0.75, 0.1875, 0.75, 0.03125, 0.5, 0.0, 0.5, 0.0, 0.75, 0.03125, 0.75, 0.2188, 0.5, 0.1875, 0.5, 0.1875, 0.75, 0.2188, 0.75, 0.2188, 0.5, 0.2188, 0.75, 0.1875, 0.75, 0.1875, 0.5, 0.125, 0.5, 0.09375, 0.5, 0.09375, 0.75, 0.125, 0.75, 0.1562, 0.5, 0.125, 0.5, 0.125, 0.75, 0.1562, 0.75, 0.09375, 0.5, 0.0625, 0.5, 0.0625, 0.75, 0.09375, 0.75, 0.09375, 0.5, 0.0625, 0.5, 0.0625, 0.75, 0.09375, 0.75, 0.09375, 0.5, 0.09375, 0.75, 0.0625, 0.75, 0.0625, 0.5, 0.0625, 0.5, 0.03125, 0.5, 0.03125, 0.75, 0.0625, 0.75, 0.125, 0.5, 0.09375, 0.5, 0.09375, 0.75, 0.125, 0.75, 0.0625, 0.5, 0.0625, 0.75, 0.03125, 0.75, 0.03125, 0.5, 0.1562, 0.5, 0.125, 0.5, 0.125, 0.75, 0.1562, 0.75, 0.1562, 0.5, 0.1562, 0.75, 0.125, 0.75, 0.125, 0.5, 0.1875, 0.5, 0.1562, 0.5, 0.1562, 0.75, 0.1875, 0.75, 0.0625, 0.5, 0.0625, 0.75, 0.03125, 0.75, 0.03125, 0.5, 0.03125, 0.5, 0.03125, 0.75, 0.0, 0.75, 0.0, 0.5, 0.1875, 0.5, 0.1875, 0.75, 0.1562, 0.75, 0.1562, 0.5, 0.7032, 0.4854, 0.6582, 0.4717, 0.6167, 0.4496, 0.5803, 0.4197, 0.5504, 0.3833, 0.5283, 0.3418, 0.5146, 0.2968, 0.51, 0.25, 0.75, 0.25, 0.75, 0.49, 0.125, 0.5, 0.125, 0.75, 0.09375, 0.75, 0.09375, 0.5, 0.25, 0.5, 0.2188, 0.5, 0.2188, 0.75, 0.25, 0.75, 0.25, 0.5, 0.25, 0.75, 0.2188, 0.75, 0.2188, 0.5, 0.0625, 0.5, 0.0625, 0.75, 0.03125, 0.75, 0.03125, 0.5, 0.7032, 0.4854, 0.75, 0.49, 0.75, 0.25, 0.51, 0.25, 0.5146, 0.2968, 0.5283, 0.3418, 0.5504, 0.3833, 0.5803, 0.4197, 0.6167, 0.4496, 0.6582, 0.4717, 0.03125, 0.5, 0.03125, 0.75, 0.0, 0.75, 0.0, 0.5, 0.7032, 0.4854, 0.6582, 0.4717, 0.6167, 0.4496, 0.5803, 0.4197, 0.5504, 0.3833, 0.5283, 0.3418, 0.5146, 0.2968, 0.51, 0.25, 0.75, 0.25, 0.75, 0.49, 0.03125, 0.5, 0.0, 0.5, 0.0, 0.75, 0.03125, 0.75, 0.2188, 0.5, 0.1875, 0.5, 0.1875, 0.75, 0.2188, 0.75, 0.25, 0.5, 0.25, 0.75, 0.2188, 0.75, 0.2188, 0.5, 0.2188, 0.5, 0.2188, 0.75, 0.1875, 0.75, 0.1875, 0.5, 0.7032, 0.4854, 0.6582, 0.4717, 0.6167, 0.4496, 0.5803, 0.4197, 0.5504, 0.3833, 0.5283, 0.3418, 0.5146, 0.2968, 0.51, 0.25, 0.75, 0.25, 0.75, 0.49, 0.1875, 0.5, 0.1562, 0.5, 0.1562, 0.75, 0.1875, 0.75, 0.125, 0.5, 0.09375, 0.5, 0.09375, 0.75, 0.125, 0.75, 0.1562, 0.5, 0.125, 0.5, 0.125, 0.75, 0.1562, 0.75, 0.25, 0.5, 0.2188, 0.5, 0.2188, 0.75, 0.25, 0.75, 0.09375, 0.5, 0.0625, 0.5, 0.0625, 0.75, 0.09375, 0.75, 0.1875, 0.5, 0.1875, 0.75, 0.1562, 0.75, 0.1562, 0.5, 0.03125, 0.5, 0.03125, 0.75, 0.0, 0.75, 0.0, 0.5, 0.2188, 0.5, 0.2188, 0.75, 0.1875, 0.75, 0.1875, 0.5, 0.2188, 0.5, 0.1875, 0.5, 0.1875, 0.75, 0.2188, 0.75, 0.125, 0.5, 0.125, 0.75, 0.09375, 0.75, 0.09375, 0.5, 0.1562, 0.5, 0.1562, 0.75, 0.125, 0.75, 0.125, 0.5, 0.09375, 0.5, 0.09375, 0.75, 0.0625, 0.75, 0.0625, 0.5, 0.09375, 0.5, 0.09375, 0.75, 0.0625, 0.75, 0.0625, 0.5, 0.09375, 0.5, 0.0625, 0.5, 0.0625, 0.75, 0.09375, 0.75, 0.0625, 0.5, 0.0625, 0.75, 0.03125, 0.75, 0.03125, 0.5, 0.125, 0.5, 0.125, 0.75, 0.09375, 0.75, 0.09375, 0.5, 0.0625, 0.5, 0.03125, 0.5, 0.03125, 0.75, 0.0625, 0.75, 0.1562, 0.5, 0.1562, 0.75, 0.125, 0.75, 0.125, 0.5, 0.1562, 0.5, 0.125, 0.5, 0.125, 0.75, 0.1562, 0.75, 0.1875, 0.5, 0.1875, 0.75, 0.1562, 0.75, 0.1562, 0.5, 0.0625, 0.5, 0.03125, 0.5, 0.03125, 0.75, 0.0625, 0.75, 0.03125, 0.5, 0.0, 0.5, 0.0, 0.75, 0.03125, 0.75, 0.1875, 0.5, 0.1562, 0.5, 0.1562, 0.75, 0.1875, 0.75, 0.7032, 0.4854, 0.75, 0.49, 0.75, 0.25, 0.51, 0.25, 0.5146, 0.2968, 0.5283, 0.3418, 0.5504, 0.3833, 0.5803, 0.4197, 0.6167, 0.4496, 0.6582, 0.4717, 0.125, 0.5, 0.09375, 0.5, 0.09375, 0.75, 0.125, 0.75, 0.25, 0.5, 0.25, 0.75, 0.2188, 0.75, 0.2188, 0.5, 0.25, 0.5, 0.2188, 0.5, 0.2188, 0.75, 0.25, 0.75, 0.375, 0.0, 0.375, 0.25, 0.5822, 0.25, 0.5822, 0.0, 0.375, 0.25, 0.375, 0.2946, 0.5822, 0.2946, 0.5822, 0.25, 0.375, 0.5, 0.375, 0.75, 0.5822, 0.75, 0.5822, 0.5, 0.375, 0.75, 0.375, 0.7933, 0.5822, 0.7933, 0.5822, 0.75, 0.125, 0.5, 0.125, 0.75, 0.1696, 0.75, 0.1696, 0.5, 0.3948, 0.75, 0.6052, 0.75, 0.6052, 1.0, 0.3948, 1.0, 0.3948, 0.5, 0.4528, 0.5, 0.4528, 0.75, 0.3948, 0.75, 0.5555, 0.25, 0.5555, 0.2088, 0.5862, 0.2088, 0.5862, 0.04131, 0.5555, 0.04131, 0.5555, 0.0, 0.6052, 0.0, 0.6052, 0.25, 0.3948, 0.5, 0.3927, 0.4912, 0.4175, 0.4788, 0.4198, 0.4786, 0.4221, 0.478, 0.4241, 0.477, 0.4259, 0.4756, 0.4274, 0.474, 0.4285, 0.4721, 0.4292, 0.47, 0.4294, 0.4679, 0.4292, 0.4658, 0.4285, 0.4637, 0.4274, 0.4618, 0.4259, 0.4602, 0.4241, 0.4588, 0.4221, 0.4578, 0.4198, 0.4572, 0.4175, 0.457, 0.4175, 0.2929, 0.4198, 0.2927, 0.4221, 0.2921, 0.4241, 0.291, 0.4259, 0.2897, 0.4274, 0.288, 0.4285, 0.2861, 0.4292, 0.2841, 0.4294, 0.282, 0.4292, 0.2798, 0.4285, 0.2778, 0.4274, 0.2759, 0.4259, 0.2743, 0.4241, 0.2729, 0.4221, 0.2719, 0.4198, 0.2713, 0.4175, 0.2711, 0.3928, 0.2588, 0.3948, 0.25, 0.4528, 0.25, 0.4528, 0.2606, 0.5491, 0.2606, 0.5491, 0.25, 0.6052, 0.25, 0.6073, 0.2588, 0.5826, 0.2711, 0.5803, 0.2713, 0.5781, 0.2719, 0.576, 0.2729, 0.5742, 0.2743, 0.5727, 0.2759, 0.5716, 0.2778, 0.5709, 0.2798, 0.5707, 0.282, 0.5709, 0.2841, 0.5716, 0.2861, 0.5727, 0.288, 0.5742, 0.2897, 0.576, 0.291, 0.5781, 0.2921, 0.5803, 0.2927, 0.5826, 0.2929, 0.625, 0.3186, 0.4342, 0.3186, 0.4342, 0.4305, 0.625, 0.4305, 0.5826, 0.457, 0.5803, 0.4572, 0.5781, 0.4578, 0.576, 0.4588, 0.5742, 0.4602, 0.5727, 0.4618, 0.5716, 0.4637, 0.5709, 0.4658, 0.5707, 0.4679, 0.5709, 0.47, 0.5716, 0.4721, 0.5727, 0.474, 0.5742, 0.4756, 0.576, 0.477, 0.5781, 0.478, 0.5803, 0.4786, 0.5826, 0.4788, 0.6073, 0.4911, 0.6052, 0.5, 0.5491, 0.5, 0.5491, 0.4893, 0.4528, 0.4893, 0.4528, 0.5, 0.3948, 0.0, 0.4436, 0.0, 0.4436, 0.04131, 0.4138, 0.04131, 0.4138, 0.2088, 0.4436, 0.2088, 0.4436, 0.25, 0.3948, 0.25, 0.1448, 0.5, 0.2028, 0.5, 0.2028, 0.75, 0.1448, 0.75, 0.375, 0.5329, 0.375, 0.7172, 0.5858, 0.7172, 0.5858, 0.6868, 0.4833, 0.6868, 0.4833, 0.5634, 0.5858, 0.5634, 0.5858, 0.5329, 0.375, 0.03278, 0.375, 0.2171, 0.5858, 0.2171, 0.5858, 0.1866, 0.4833, 0.1866, 0.4833, 0.06316, 0.5858, 0.06316, 0.5858, 0.03278, 0.625, 0.4802, 0.6073, 0.4911, 0.5826, 0.4788, 0.5849, 0.4786, 0.5872, 0.478, 0.5892, 0.477, 0.591, 0.4756, 0.5925, 0.474, 0.5936, 0.4721, 0.5943, 0.47, 0.5945, 0.4679, 0.5943, 0.4658, 0.5936, 0.4637, 0.5925, 0.4618, 0.591, 0.4602, 0.5892, 0.4588, 0.5872, 0.4578, 0.5849, 0.4572, 0.5826, 0.457, 0.625, 0.4305, 0.125, 0.5329, 0.125, 0.7172, 0.375, 0.7172, 0.375, 0.5329, 0.375, 0.4567, 0.375, 0.5, 0.5822, 0.5, 0.5822, 0.4567, 0.375, 0.9554, 0.375, 1.0, 0.5822, 1.0, 0.5822, 0.9554, 0.3317, 0.75, 0.375, 0.75, 0.375, 0.5, 0.3317, 0.5, 0.03125, 0.7206, 0.03125, 0.75, 0.0625, 0.75, 0.0625, 0.7206, 0.1562, 0.7206, 0.1562, 0.75, 0.125, 0.75, 0.125, 0.7206, 0.1562, 0.7206, 0.1562, 0.75, 0.1875, 0.75, 0.1875, 0.7206, 0.25, 0.7206, 0.25, 0.75, 0.2188, 0.75, 0.2188, 0.7206, 0.03125, 0.7206, 0.03125, 0.75, 0.0, 0.75, 0.0, 0.7206, 0.09375, 0.7206, 0.09375, 0.75, 0.125, 0.75, 0.125, 0.7206, 0.1562, 0.7206, 0.1562, 0.75, 0.1875, 0.75, 0.1875, 0.7206, 0.03125, 0.7206, 0.03125, 0.75, 0.0625, 0.75, 0.0625, 0.7206, 0.09375, 0.7206, 0.09375, 0.75, 0.0625, 0.75, 0.0625, 0.7206, 0.1875, 0.7206, 0.1875, 0.75, 0.2188, 0.75, 0.2187, 0.7206, 0.125, 0.7206, 0.125, 0.75, 0.1562, 0.75, 0.1562, 0.7206, 0.09375, 0.7206, 0.09375, 0.75, 0.0625, 0.75, 0.0625, 0.7206, 0.1875, 0.7206, 0.1875, 0.75, 0.1562, 0.75, 0.1562, 0.7206, 0.0625, 0.7206, 0.0625, 0.75, 0.09375, 0.75, 0.09375, 0.7206, 0.2187, 0.7206, 0.2188, 0.75, 0.1875, 0.75, 0.1875, 0.7206, 0.125, 0.7206, 0.125, 0.75, 0.1562, 0.75, 0.1562, 0.7206, 0.25, 0.7206, 0.25, 0.75, 0.2188, 0.75, 0.2187, 0.7206, 0.0, 0.7206, 0.0, 0.75, 0.03125, 0.75, 0.03125, 0.7206, 0.0625, 0.7206, 0.0625, 0.75, 0.09375, 0.75, 0.09375, 0.7206, 0.1562, 0.7206, 0.1562, 0.75, 0.1875, 0.75, 0.1875, 0.7206, 0.1875, 0.7206, 0.1875, 0.75, 0.2188, 0.75, 0.2188, 0.7206, 0.0625, 0.7206, 0.0625, 0.75, 0.03125, 0.75, 0.03125, 0.7206, 0.2187, 0.7206, 0.2188, 0.75, 0.1875, 0.75, 0.1875, 0.7206, 0.03125, 0.7206, 0.03125, 0.75, 0.0, 0.75, 0.0, 0.7206, 0.125, 0.7206, 0.125, 0.75, 0.1562, 0.75, 0.1562, 0.7206, 0.1562, 0.7206, 0.1562, 0.75, 0.1875, 0.75, 0.1875, 0.7206, 0.09375, 0.7206, 0.09375, 0.75, 0.0625, 0.75, 0.0625, 0.7206, 0.0625, 0.7206, 0.0625, 0.75, 0.09375, 0.75, 0.09375, 0.7206, 0.03125, 0.7206, 0.03125, 0.75, 0.0, 0.75, 0.0, 0.7206, 0.2187, 0.7206, 0.2188, 0.75, 0.25, 0.75, 0.25, 0.7206, 0.2187, 0.7206, 0.2188, 0.75, 0.25, 0.75, 0.25, 0.7206, 0.03125, 0.7206, 0.03125, 0.75, 0.0, 0.75, 0.0, 0.7206, 0.25, 0.7206, 0.25, 0.75, 0.2188, 0.75, 0.2187, 0.7206, 0.25, 0.7206, 0.25, 0.75, 0.2188, 0.75, 0.2187, 0.7206, 0.125, 0.7206, 0.125, 0.75, 0.1562, 0.75, 0.1562, 0.7206, 0.09375, 0.7206, 0.09375, 0.75, 0.0625, 0.75, 0.0625, 0.7206, 0.2187, 0.7206, 0.2188, 0.75, 0.1875, 0.75, 0.1875, 0.7206, 0.03125, 0.7206, 0.03125, 0.75, 0.0625, 0.75, 0.0625, 0.7206, 0.2187, 0.7206, 0.2188, 0.75, 0.1875, 0.75, 0.1875, 0.7206, 0.1875, 0.7206, 0.1875, 0.75, 0.2188, 0.75, 0.2187, 0.7206, 0.25, 0.7206, 0.25, 0.75, 0.2188, 0.75, 0.2188, 0.7206, 0.1875, 0.7206, 0.1875, 0.75, 0.1562, 0.75, 0.1562, 0.7206, 0.1562, 0.7206, 0.1562, 0.75, 0.125, 0.75, 0.125, 0.7206, 0.0625, 0.7206, 0.0625, 0.75, 0.09375, 0.75, 0.09375, 0.7206, 0.09375, 0.7206, 0.09375, 0.75, 0.0625, 0.75, 0.0625, 0.7206, 0.03125, 0.7206, 0.03125, 0.75, 0.0625, 0.75, 0.0625, 0.7206, 0.2188, 0.7206, 0.2188, 0.75, 0.1875, 0.75, 0.1875, 0.7206, 0.125, 0.7206, 0.125, 0.75, 0.1562, 0.75, 0.1562, 0.7206, 0.03125, 0.7206, 0.03125, 0.75, 0.0625, 0.75, 0.0625, 0.7206, 0.09375, 0.7206, 0.09375, 0.75, 0.125, 0.75, 0.125, 0.7206, 0.1562, 0.7206, 0.1562, 0.75, 0.125, 0.75, 0.125, 0.7206, 0.1562, 0.7206, 0.1562, 0.75, 0.125, 0.75, 0.125, 0.7206, 0.0, 0.7206, 0.0, 0.75, 0.03125, 0.75, 0.03125, 0.7206, 0.0625, 0.7206, 0.0625, 0.75, 0.03125, 0.75, 0.03125, 0.7206, 0.125, 0.7206, 0.125, 0.75, 0.1562, 0.75, 0.1562, 0.7206, 0.09375, 0.7206, 0.09375, 0.75, 0.125, 0.75, 0.125, 0.7206, 0.125, 0.7206, 0.125, 0.75, 0.09375, 0.75, 0.09375, 0.7206, 0.125, 0.7206, 0.125, 0.75, 0.09375, 0.75, 0.09375, 0.7206, 0.1875, 0.7206, 0.1875, 0.75, 0.1562, 0.75, 0.1562, 0.7206, 0.09375, 0.7206, 0.09375, 0.75, 0.125, 0.75, 0.125, 0.7206, 0.03125, 0.7206, 0.03125, 0.75, 0.0625, 0.75, 0.0625, 0.7206, 0.2188, 0.7206, 0.2188, 0.75, 0.25, 0.75, 0.25, 0.7206, 0.09375, 0.7206, 0.09375, 0.75, 0.125, 0.75, 0.125, 0.7206, 0.0, 0.7206, 0.0, 0.75, 0.03125, 0.75, 0.03125, 0.7206, 0.03125, 0.7206, 0.03125, 0.75, 0.0625, 0.75, 0.0625, 0.7206, 0.0625, 0.7206, 0.0625, 0.75, 0.03125, 0.75, 0.03125, 0.7206, 0.0625, 0.7206, 0.0625, 0.75, 0.03125, 0.75, 0.03125, 0.7206, 0.1875, 0.7206, 0.1875, 0.75, 0.2188, 0.75, 0.2188, 0.7206, 0.09375, 0.7206, 0.09375, 0.75, 0.125, 0.75, 0.125, 0.7206, 0.25, 0.7206, 0.25, 0.75, 0.2188, 0.75, 0.2187, 0.7206, 0.0625, 0.7206, 0.0625, 0.75, 0.03125, 0.75, 0.03125, 0.7206, 0.1875, 0.7206, 0.1875, 0.75, 0.1562, 0.75, 0.1562, 0.7206, 0.09375, 0.7206, 0.09375, 0.75, 0.125, 0.75, 0.125, 0.7206, 0.09375, 0.7206, 0.09375, 0.75, 0.125, 0.75, 0.125, 0.7206, 0.03125, 0.7206, 0.03125, 0.75, 0.0, 0.75, 0.0, 0.7206, 0.125, 0.7206, 0.125, 0.75, 0.1562, 0.75, 0.1562, 0.7206, 0.1562, 0.7206, 0.1562, 0.75, 0.1875, 0.75, 0.1875, 0.7206, 0.09375, 0.7206, 0.09375, 0.75, 0.0625, 0.75, 0.0625, 0.7206, 0.1562, 0.7206, 0.1562, 0.75, 0.125, 0.75, 0.125, 0.7206, 0.03125, 0.7206, 0.03125, 0.75, 0.0, 0.75, 0.0, 0.7206, 0.1562, 0.7206, 0.1562, 0.75, 0.1875, 0.75, 0.1875, 0.7206, 0.1875, 0.7206, 0.1875, 0.75, 0.1562, 0.75, 0.1562, 0.7206, 0.1562, 0.7206, 0.1562, 0.75, 0.125, 0.75, 0.125, 0.7206, 0.1562, 0.7206, 0.1562, 0.75, 0.125, 0.75, 0.125, 0.7206, 0.0625, 0.7206, 0.0625, 0.75, 0.09375, 0.75, 0.09375, 0.7206, 0.0625, 0.7206, 0.0625, 0.75, 0.09375, 0.75, 0.09375, 0.7206, 0.2187, 0.7206, 0.2188, 0.75, 0.25, 0.75, 0.25, 0.7206, 0.125, 0.7206, 0.125, 0.75, 0.09375, 0.75, 0.09375, 0.7206, 0.0625, 0.7206, 0.0625, 0.75, 0.09375, 0.75, 0.09375, 0.7206, 0.25, 0.7206, 0.25, 0.75, 0.2188, 0.75, 0.2188, 0.7206, 0.1875, 0.7206, 0.1875, 0.75, 0.1562, 0.75, 0.1562, 0.7206, 0.03125, 0.7206, 0.03125, 0.75, 0.0, 0.75, 0.0, 0.7206, 0.0625, 0.7206, 0.0625, 0.75, 0.03125, 0.75, 0.03125, 0.7206, 0.03125, 0.7206, 0.03125, 0.75, 0.0, 0.75, 0.0, 0.7206, 0.125, 0.7206, 0.125, 0.75, 0.1562, 0.75, 0.1562, 0.7206, 0.1562, 0.7206, 0.1562, 0.75, 0.1875, 0.75, 0.1875, 0.7206, 0.2188, 0.7206, 0.2188, 0.75, 0.25, 0.75, 0.25, 0.7206, 0.2188, 0.7206, 0.2188, 0.75, 0.1875, 0.75, 0.1875, 0.7206, 0.0, 0.7206, 0.0, 0.75, 0.03125, 0.75, 0.03125, 0.7206, 0.2188, 0.7206, 0.2188, 0.75, 0.25, 0.75, 0.25, 0.7206, 0.0625, 0.7206, 0.0625, 0.75, 0.09375, 0.75, 0.09375, 0.7206, 0.125, 0.7206, 0.125, 0.75, 0.09375, 0.75, 0.09375, 0.7206, 0.2188, 0.7206, 0.2188, 0.75, 0.1875, 0.75, 0.1875, 0.7206, 0.1562, 0.7206, 0.1562, 0.75, 0.125, 0.75, 0.125, 0.7206, 0.0, 0.7206, 0.0, 0.75, 0.03125, 0.75, 0.03125, 0.7206, 0.09375, 0.7206, 0.09375, 0.75, 0.0625, 0.75, 0.0625, 0.7206, 0.125, 0.7206, 0.125, 0.75, 0.09375, 0.75, 0.09375, 0.7206, 0.1875, 0.7206, 0.1875, 0.75, 0.2188, 0.75, 0.2188, 0.7206, 0.09375, 0.7206, 0.09375, 0.75, 0.0625, 0.75, 0.0625, 0.7206, 0.125, 0.7206, 0.125, 0.75, 0.09375, 0.75, 0.09375, 0.7206, 0.2188, 0.7206, 0.2188, 0.75, 0.25, 0.75, 0.25, 0.7206, 0.125, 0.7206, 0.125, 0.75, 0.09375, 0.75, 0.09375, 0.7206, 0.0625, 0.7206, 0.0625, 0.75, 0.03125, 0.75, 0.03125, 0.7206, 0.2188, 0.7206, 0.2188, 0.75, 0.1875, 0.75, 0.1875, 0.7206, 0.03125, 0.7206, 0.03125, 0.75, 0.0625, 0.75, 0.0625, 0.7206, 0.1875, 0.7206, 0.1875, 0.75, 0.2188, 0.75, 0.2187, 0.7206, 0.1562, 0.7206, 0.1562, 0.75, 0.1875, 0.75, 0.1875, 0.7206, 0.1875, 0.7206, 0.1875, 0.75, 0.2188, 0.75, 0.2188, 0.7206, 0.625, 0.3186, 0.5826, 0.2929, 0.5849, 0.2927, 0.5872, 0.2921, 0.5892, 0.291, 0.591, 0.2897, 0.5925, 0.288, 0.5936, 0.2861, 0.5943, 0.2841, 0.5945, 0.282, 0.5943, 0.2798, 0.5936, 0.2778, 0.5925, 0.2759, 0.591, 0.2743, 0.5892, 0.2729, 0.5872, 0.2719, 0.5849, 0.2713, 0.5826, 0.2711, 0.6073, 0.2588, 0.625, 0.2698, 0.375, 0.2698, 0.3928, 0.2588, 0.4175, 0.2711, 0.4152, 0.2713, 0.413, 0.2719, 0.4109, 0.2729, 0.4091, 0.2743, 0.4076, 0.2759, 0.4065, 0.2778, 0.4058, 0.2798, 0.4056, 0.282, 0.4058, 0.2841, 0.4065, 0.2861, 0.4076, 0.288, 0.4091, 0.2897, 0.4109, 0.291, 0.413, 0.2921, 0.4152, 0.2927, 0.4175, 0.2929, 0.4175, 0.457, 0.4152, 0.4572, 0.413, 0.4578, 0.4109, 0.4588, 0.4091, 0.4602, 0.4076, 0.4618, 0.4065, 0.4637, 0.4058, 0.4658, 0.4056, 0.4679, 0.4058, 0.47, 0.4065, 0.4721, 0.4076, 0.474, 0.4091, 0.4756, 0.4109, 0.477, 0.413, 0.478, 0.4152, 0.4786, 0.4175, 0.4788, 0.3927, 0.4912, 0.375, 0.4802, 0.2187, 0.7206, 0.2188, 0.75, 0.25, 0.75, 0.25, 0.7206, 0.0, 0.7206, 0.0, 0.75, 0.03125, 0.75, 0.03125, 0.7206, 0.0625, 0.7206, 0.0625, 0.75, 0.03125, 0.75, 0.03125, 0.7206, 0.125, 0.7206, 0.125, 0.75, 0.09375, 0.75, 0.09375, 0.7206, 0.1875, 0.7206, 0.1875, 0.75, 0.1562, 0.75, 0.1562, 0.7206, 0.0, 0.7206, 0.0, 0.75, 0.03125, 0.75, 0.03125, 0.7206, 0.25, 0.7206, 0.25, 0.75, 0.2188, 0.75, 0.2188, 0.7206, 0.1875, 0.7206, 0.1875, 0.75, 0.2188, 0.75, 0.2187, 0.7206, 0.1875, 0.7206, 0.1875, 0.75, 0.1562, 0.75, 0.1562, 0.7206, 0.0, 0.7206, 0.0, 0.75, 0.03125, 0.75, 0.03125, 0.7206, 0.6052, 0.25, 0.6171, 0.2539, 0.6073, 0.2588, 0.375, 0.2698, 0.3909, 0.2579, 0.3928, 0.2588, 0.625, 0.4802, 0.6091, 0.4921, 0.6073, 0.4911, 0.3948, 0.5, 0.3829, 0.4961, 0.3927, 0.4912, 0.3948, 0.75, 0.3948, 1.0, 0.375, 1.0, 0.375, 0.75, 0.3948, 0.0, 0.3948, 0.25, 0.375, 0.25, 0.375, 0.0, 0.6052, 0.25, 0.6052, 0.0, 0.625, 0.0, 0.625, 0.25, 0.6052, 1.0, 0.6052, 0.75, 0.625, 0.75, 0.625, 1.0, 0.625, 0.5198, 0.6448, 0.5, 0.7028, 0.5, 0.7028, 0.5107, 0.7991, 0.5107, 0.7991, 0.5, 0.8552, 0.5, 0.875, 0.5198, 0.875, 0.5695, 0.6842, 0.5695, 0.6842, 0.6814, 0.875, 0.6814, 0.875, 0.7302, 0.8552, 0.75, 0.7991, 0.75, 0.7991, 0.7394, 0.7028, 0.7394, 0.7028, 0.75, 0.6448, 0.75, 0.625, 0.7302, 0.625, 0.5165, 0.625, 0.7284, 0.6444, 0.7284, 0.6444, 0.5165, 0.375, 0.5165, 0.375, 0.7284, 0.625, 0.7284, 0.625, 0.5165, 0.625, 0.7284, 0.625, 0.5165, 0.6443, 0.5165, 0.6443, 0.7284, 0.5491, 0.75, 0.5491, 0.5, 0.6052, 0.5, 0.6052, 0.75, 0.625, 0.5165, 0.625, 0.7284, 0.375, 0.7284, 0.375, 0.5165, 0.375, 0.5165, 0.375, 0.7284, 0.3557, 0.7284, 0.3557, 0.5165, 0.2991, 0.75, 0.2991, 0.5, 0.3552, 0.5, 0.3552, 0.75, 0.375, 0.7284, 0.375, 0.5165, 0.3556, 0.5165, 0.3556, 0.7284])
me_cube.materials.append(mat_material)
me_cube.use_remesh_preserve_volume = False
me_cube.use_remesh_preserve_attributes = False
me_cube.use_mirror_vertex_groups = False
me_cube.update()

# ---- objects
ob_cube = bpy.data.objects.new('Cube', me_cube)
ob_light = bpy.data.objects.new('Light', light_light)
ob_camera = bpy.data.objects.new('Camera', cam_camera)

# ---- transforms, parenting, visibility, modifiers, constraints
ob_cube.location = (0.003819, -0.2332, -0.002342)
ob_cube.lock_rotations_4d = False
ob_cube.empty_display_type = 'ARROWS'
ob_cube.lineart.crease_threshold = 0.0
_m = ob_cube.modifiers.new('Bevel', 'BEVEL')
_m.width = 0.02
_m.width_pct = 0.02
_m.segments = 3
_m.limit_method = 'WEIGHT'
_m.use_clamp_overlap = False
_m.profile = 0.7
_m = ob_cube.modifiers.new('Auto Smooth', 'NODES')
_m.node_group = ng_auto_smooth
_gi = [s.identifier for s in ng_auto_smooth.interface.items_tree if s.item_type == 'SOCKET' and s.in_out == 'INPUT']
_m[_gi[1]] = 1.047  # Angle
ob_light.location = (4.076, 1.005, 5.904)
ob_light.rotation_euler = (0.6503, 0.05522, 1.866)
ob_light.lock_rotations_4d = False
ob_light.empty_display_type = 'ARROWS'
ob_light.color = (0.0, 0.0, 0.0, 0.0)
ob_light.lineart.crease_threshold = 0.0
ob_camera.location = (-4.676, -10.17, 10.79)
ob_camera.rotation_euler = (0.7887, 2.369e-06, -0.4731)
ob_camera.lock_rotations_4d = False
ob_camera.empty_display_type = 'ARROWS'
ob_camera.color = (0.0, 0.0, 0.0, 0.0)
ob_camera.display_type = 'WIRE'
ob_camera.lineart.crease_threshold = 0.0

# ---- collection membership
col_collection.objects.link(ob_cube)
col_collection.objects.link(ob_light)
col_collection.objects.link(ob_camera)

# ---- scene / render settings (as saved in the file)
scene.camera = ob_camera
scene.frame_start = 1; scene.frame_end = 250; scene.frame_set(1)
scene.render.engine = 'BLENDER_EEVEE_NEXT'
scene.cycles.use_denoising = False
scene.cycles.samples = 128
scene.cycles.sampling_pattern = 'TABULATED_SOBOL'
scene.cycles.use_adaptive_sampling = False
scene.cycles.use_light_tree = False
scene.view_settings.view_transform = 'Filmic'
bpy.context.view_layer.update()
